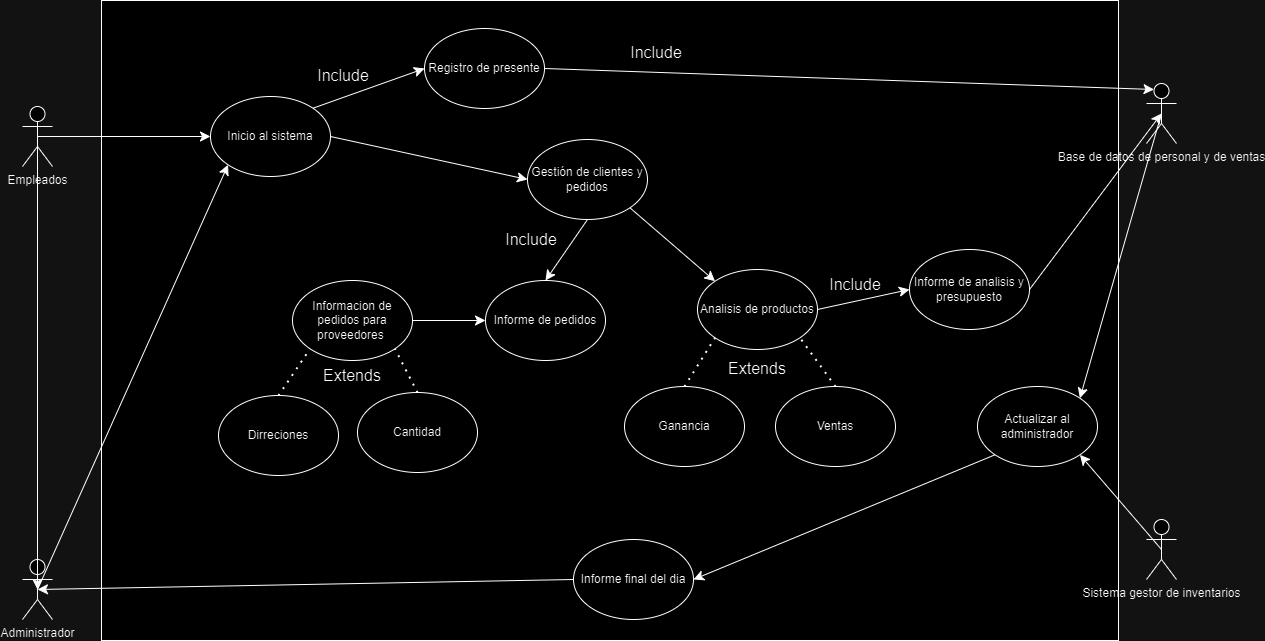

The diagram above was exported from draw.io. Its source (the exported page's mxGraphModel, read from the mxfile embedded in the PNG):
<mxGraphModel dx="2436" dy="1411" grid="0" gridSize="10" guides="1" tooltips="1" connect="1" arrows="1" fold="1" page="0" pageScale="1" pageWidth="827" pageHeight="1169" math="0" shadow="0">
  <root>
    <mxCell id="0" />
    <mxCell id="1" parent="0" />
    <mxCell id="WMoSFR3ZrKOIO0BV3l-t-40" value="" style="rounded=0;whiteSpace=wrap;html=1;" parent="1" vertex="1">
      <mxGeometry x="-177" y="-179" width="1017" height="640" as="geometry" />
    </mxCell>
    <mxCell id="WMoSFR3ZrKOIO0BV3l-t-1" value="Empleados" style="shape=umlActor;verticalLabelPosition=bottom;verticalAlign=top;html=1;outlineConnect=0;" parent="1" vertex="1">
      <mxGeometry x="-256" y="-73" width="30" height="60" as="geometry" />
    </mxCell>
    <mxCell id="WMoSFR3ZrKOIO0BV3l-t-2" value="Administrador" style="shape=umlActor;verticalLabelPosition=bottom;verticalAlign=top;html=1;outlineConnect=0;" parent="1" vertex="1">
      <mxGeometry x="-256" y="380" width="30" height="60" as="geometry" />
    </mxCell>
    <mxCell id="WMoSFR3ZrKOIO0BV3l-t-3" value="Sistema gestor de inventarios" style="shape=umlActor;verticalLabelPosition=bottom;verticalAlign=top;html=1;outlineConnect=0;" parent="1" vertex="1">
      <mxGeometry x="868" y="340" width="30" height="60" as="geometry" />
    </mxCell>
    <mxCell id="WMoSFR3ZrKOIO0BV3l-t-4" value="Base de datos de personal y de ventas" style="shape=umlActor;verticalLabelPosition=bottom;verticalAlign=top;html=1;outlineConnect=0;" parent="1" vertex="1">
      <mxGeometry x="868" y="-96" width="30" height="60" as="geometry" />
    </mxCell>
    <mxCell id="WMoSFR3ZrKOIO0BV3l-t-5" value="Gestión de clientes y pedidos" style="ellipse;whiteSpace=wrap;html=1;" parent="1" vertex="1">
      <mxGeometry x="249" y="-40" width="120" height="80" as="geometry" />
    </mxCell>
    <mxCell id="WMoSFR3ZrKOIO0BV3l-t-6" value="Ventas" style="ellipse;whiteSpace=wrap;html=1;" parent="1" vertex="1">
      <mxGeometry x="497" y="207" width="120" height="80" as="geometry" />
    </mxCell>
    <mxCell id="WMoSFR3ZrKOIO0BV3l-t-7" value="Ganancia" style="ellipse;whiteSpace=wrap;html=1;" parent="1" vertex="1">
      <mxGeometry x="346" y="207" width="120" height="80" as="geometry" />
    </mxCell>
    <mxCell id="WMoSFR3ZrKOIO0BV3l-t-8" value="Inicio al sistema" style="ellipse;whiteSpace=wrap;html=1;" parent="1" vertex="1">
      <mxGeometry x="-68" y="-83" width="120" height="80" as="geometry" />
    </mxCell>
    <mxCell id="WMoSFR3ZrKOIO0BV3l-t-9" value="Informacion de pedidos para proveedores&amp;nbsp;" style="ellipse;whiteSpace=wrap;html=1;" parent="1" vertex="1">
      <mxGeometry x="14" y="101" width="120" height="80" as="geometry" />
    </mxCell>
    <mxCell id="WMoSFR3ZrKOIO0BV3l-t-10" value="Informe de pedidos" style="ellipse;whiteSpace=wrap;html=1;" parent="1" vertex="1">
      <mxGeometry x="207" y="101" width="120" height="80" as="geometry" />
    </mxCell>
    <mxCell id="WMoSFR3ZrKOIO0BV3l-t-11" value="Dirreciones" style="ellipse;whiteSpace=wrap;html=1;" parent="1" vertex="1">
      <mxGeometry x="-60" y="216" width="120" height="80" as="geometry" />
    </mxCell>
    <mxCell id="WMoSFR3ZrKOIO0BV3l-t-12" value="Analisis de productos" style="ellipse;whiteSpace=wrap;html=1;" parent="1" vertex="1">
      <mxGeometry x="419" y="90" width="120" height="80" as="geometry" />
    </mxCell>
    <mxCell id="WMoSFR3ZrKOIO0BV3l-t-13" value="Informe de analisis y presupuesto" style="ellipse;whiteSpace=wrap;html=1;" parent="1" vertex="1">
      <mxGeometry x="631" y="70" width="120" height="80" as="geometry" />
    </mxCell>
    <mxCell id="WMoSFR3ZrKOIO0BV3l-t-14" value="Cantidad" style="ellipse;whiteSpace=wrap;html=1;" parent="1" vertex="1">
      <mxGeometry x="79" y="213" width="120" height="80" as="geometry" />
    </mxCell>
    <mxCell id="WMoSFR3ZrKOIO0BV3l-t-15" value="" style="endArrow=classic;html=1;rounded=0;fontSize=12;startSize=8;endSize=8;curved=1;exitX=0.5;exitY=0.5;exitDx=0;exitDy=0;exitPerimeter=0;entryX=0;entryY=0.5;entryDx=0;entryDy=0;" parent="1" source="WMoSFR3ZrKOIO0BV3l-t-1" target="WMoSFR3ZrKOIO0BV3l-t-8" edge="1">
      <mxGeometry width="50" height="50" relative="1" as="geometry">
        <mxPoint x="-225" y="210" as="sourcePoint" />
        <mxPoint x="-175" y="160" as="targetPoint" />
      </mxGeometry>
    </mxCell>
    <mxCell id="WMoSFR3ZrKOIO0BV3l-t-17" value="Registro de presente" style="ellipse;whiteSpace=wrap;html=1;" parent="1" vertex="1">
      <mxGeometry x="146" y="-151" width="120" height="80" as="geometry" />
    </mxCell>
    <mxCell id="WMoSFR3ZrKOIO0BV3l-t-18" value="" style="endArrow=classic;html=1;rounded=0;fontSize=12;startSize=8;endSize=8;curved=1;exitX=0.5;exitY=0.5;exitDx=0;exitDy=0;exitPerimeter=0;entryX=0;entryY=1;entryDx=0;entryDy=0;" parent="1" source="WMoSFR3ZrKOIO0BV3l-t-2" target="WMoSFR3ZrKOIO0BV3l-t-8" edge="1">
      <mxGeometry width="50" height="50" relative="1" as="geometry">
        <mxPoint x="-182" y="415" as="sourcePoint" />
        <mxPoint x="-132" y="365" as="targetPoint" />
      </mxGeometry>
    </mxCell>
    <mxCell id="WMoSFR3ZrKOIO0BV3l-t-19" value="" style="endArrow=classic;html=1;rounded=0;fontSize=12;startSize=8;endSize=8;curved=1;exitX=1;exitY=0;exitDx=0;exitDy=0;entryX=0;entryY=0.5;entryDx=0;entryDy=0;" parent="1" source="WMoSFR3ZrKOIO0BV3l-t-8" target="WMoSFR3ZrKOIO0BV3l-t-17" edge="1">
      <mxGeometry width="50" height="50" relative="1" as="geometry">
        <mxPoint x="145" y="78" as="sourcePoint" />
        <mxPoint x="195" y="28" as="targetPoint" />
      </mxGeometry>
    </mxCell>
    <mxCell id="WMoSFR3ZrKOIO0BV3l-t-20" value="" style="endArrow=classic;html=1;rounded=0;fontSize=12;startSize=8;endSize=8;curved=1;exitX=1;exitY=0.5;exitDx=0;exitDy=0;entryX=0;entryY=0.5;entryDx=0;entryDy=0;" parent="1" source="WMoSFR3ZrKOIO0BV3l-t-8" target="WMoSFR3ZrKOIO0BV3l-t-5" edge="1">
      <mxGeometry width="50" height="50" relative="1" as="geometry">
        <mxPoint x="96" y="100" as="sourcePoint" />
        <mxPoint x="146" y="50" as="targetPoint" />
      </mxGeometry>
    </mxCell>
    <mxCell id="WMoSFR3ZrKOIO0BV3l-t-22" value="" style="endArrow=classic;html=1;rounded=0;fontSize=12;startSize=8;endSize=8;curved=1;exitX=1;exitY=0.5;exitDx=0;exitDy=0;entryX=0.25;entryY=0.1;entryDx=0;entryDy=0;entryPerimeter=0;" parent="1" source="WMoSFR3ZrKOIO0BV3l-t-17" target="WMoSFR3ZrKOIO0BV3l-t-4" edge="1">
      <mxGeometry width="50" height="50" relative="1" as="geometry">
        <mxPoint x="729" y="-149" as="sourcePoint" />
        <mxPoint x="779" y="-199" as="targetPoint" />
      </mxGeometry>
    </mxCell>
    <mxCell id="WMoSFR3ZrKOIO0BV3l-t-23" value="" style="endArrow=classic;html=1;rounded=0;fontSize=12;startSize=8;endSize=8;curved=1;exitX=1;exitY=0.5;exitDx=0;exitDy=0;entryX=0.5;entryY=0.5;entryDx=0;entryDy=0;entryPerimeter=0;" parent="1" source="WMoSFR3ZrKOIO0BV3l-t-13" target="WMoSFR3ZrKOIO0BV3l-t-4" edge="1">
      <mxGeometry width="50" height="50" relative="1" as="geometry">
        <mxPoint x="966" y="283" as="sourcePoint" />
        <mxPoint x="1016" y="233" as="targetPoint" />
      </mxGeometry>
    </mxCell>
    <mxCell id="WMoSFR3ZrKOIO0BV3l-t-26" value="Actualizar al administrador" style="ellipse;whiteSpace=wrap;html=1;" parent="1" vertex="1">
      <mxGeometry x="699" y="207" width="120" height="80" as="geometry" />
    </mxCell>
    <mxCell id="WMoSFR3ZrKOIO0BV3l-t-27" value="" style="endArrow=classic;html=1;rounded=0;fontSize=12;startSize=8;endSize=8;curved=1;entryX=1;entryY=1;entryDx=0;entryDy=0;exitX=0.5;exitY=0.5;exitDx=0;exitDy=0;exitPerimeter=0;" parent="1" source="WMoSFR3ZrKOIO0BV3l-t-3" target="WMoSFR3ZrKOIO0BV3l-t-26" edge="1">
      <mxGeometry width="50" height="50" relative="1" as="geometry">
        <mxPoint x="955" y="536" as="sourcePoint" />
        <mxPoint x="1005" y="486" as="targetPoint" />
      </mxGeometry>
    </mxCell>
    <mxCell id="WMoSFR3ZrKOIO0BV3l-t-28" value="" style="endArrow=classic;html=1;rounded=0;fontSize=12;startSize=8;endSize=8;curved=1;exitX=0.5;exitY=0.5;exitDx=0;exitDy=0;exitPerimeter=0;entryX=1;entryY=0;entryDx=0;entryDy=0;" parent="1" source="WMoSFR3ZrKOIO0BV3l-t-4" target="WMoSFR3ZrKOIO0BV3l-t-26" edge="1">
      <mxGeometry width="50" height="50" relative="1" as="geometry">
        <mxPoint x="1155" y="219" as="sourcePoint" />
        <mxPoint x="1205" y="169" as="targetPoint" />
      </mxGeometry>
    </mxCell>
    <mxCell id="WMoSFR3ZrKOIO0BV3l-t-29" value="" style="endArrow=classic;html=1;rounded=0;fontSize=12;startSize=8;endSize=8;curved=1;exitX=1;exitY=1;exitDx=0;exitDy=0;entryX=0;entryY=0;entryDx=0;entryDy=0;" parent="1" source="WMoSFR3ZrKOIO0BV3l-t-5" target="WMoSFR3ZrKOIO0BV3l-t-12" edge="1">
      <mxGeometry width="50" height="50" relative="1" as="geometry">
        <mxPoint x="501.42640687119297" y="37.0042712474619" as="sourcePoint" />
        <mxPoint x="650" y="301.72" as="targetPoint" />
      </mxGeometry>
    </mxCell>
    <mxCell id="WMoSFR3ZrKOIO0BV3l-t-30" value="" style="endArrow=none;dashed=1;html=1;dashPattern=1 3;strokeWidth=2;rounded=0;fontSize=12;startSize=8;endSize=8;curved=1;entryX=0;entryY=1;entryDx=0;entryDy=0;exitX=0.5;exitY=0;exitDx=0;exitDy=0;" parent="1" source="WMoSFR3ZrKOIO0BV3l-t-7" target="WMoSFR3ZrKOIO0BV3l-t-12" edge="1">
      <mxGeometry width="50" height="50" relative="1" as="geometry">
        <mxPoint x="324" y="364" as="sourcePoint" />
        <mxPoint x="374" y="314" as="targetPoint" />
      </mxGeometry>
    </mxCell>
    <mxCell id="WMoSFR3ZrKOIO0BV3l-t-31" value="" style="endArrow=none;dashed=1;html=1;dashPattern=1 3;strokeWidth=2;rounded=0;fontSize=12;startSize=8;endSize=8;curved=1;entryX=1;entryY=1;entryDx=0;entryDy=0;exitX=0.5;exitY=0;exitDx=0;exitDy=0;" parent="1" source="WMoSFR3ZrKOIO0BV3l-t-6" target="WMoSFR3ZrKOIO0BV3l-t-12" edge="1">
      <mxGeometry width="50" height="50" relative="1" as="geometry">
        <mxPoint x="511" y="388" as="sourcePoint" />
        <mxPoint x="561" y="338" as="targetPoint" />
      </mxGeometry>
    </mxCell>
    <mxCell id="WMoSFR3ZrKOIO0BV3l-t-32" value="" style="endArrow=classic;html=1;rounded=0;fontSize=12;startSize=8;endSize=8;curved=1;exitX=1;exitY=0.5;exitDx=0;exitDy=0;entryX=0;entryY=0.5;entryDx=0;entryDy=0;" parent="1" source="WMoSFR3ZrKOIO0BV3l-t-12" target="WMoSFR3ZrKOIO0BV3l-t-13" edge="1">
      <mxGeometry width="50" height="50" relative="1" as="geometry">
        <mxPoint x="547" y="290.28" as="sourcePoint" />
        <mxPoint x="587" y="121.28" as="targetPoint" />
      </mxGeometry>
    </mxCell>
    <mxCell id="WMoSFR3ZrKOIO0BV3l-t-34" value="" style="endArrow=none;dashed=1;html=1;dashPattern=1 3;strokeWidth=2;rounded=0;fontSize=12;startSize=8;endSize=8;curved=1;entryX=0;entryY=1;entryDx=0;entryDy=0;exitX=0.5;exitY=0;exitDx=0;exitDy=0;" parent="1" source="WMoSFR3ZrKOIO0BV3l-t-11" target="WMoSFR3ZrKOIO0BV3l-t-9" edge="1">
      <mxGeometry width="50" height="50" relative="1" as="geometry">
        <mxPoint x="25" y="363" as="sourcePoint" />
        <mxPoint x="75" y="313" as="targetPoint" />
      </mxGeometry>
    </mxCell>
    <mxCell id="WMoSFR3ZrKOIO0BV3l-t-35" value="" style="endArrow=none;dashed=1;html=1;dashPattern=1 3;strokeWidth=2;rounded=0;fontSize=12;startSize=8;endSize=8;curved=1;entryX=1;entryY=1;entryDx=0;entryDy=0;exitX=0.5;exitY=0;exitDx=0;exitDy=0;" parent="1" source="WMoSFR3ZrKOIO0BV3l-t-14" target="WMoSFR3ZrKOIO0BV3l-t-9" edge="1">
      <mxGeometry width="50" height="50" relative="1" as="geometry">
        <mxPoint x="101" y="412" as="sourcePoint" />
        <mxPoint x="151" y="362" as="targetPoint" />
      </mxGeometry>
    </mxCell>
    <mxCell id="WMoSFR3ZrKOIO0BV3l-t-36" value="" style="endArrow=classic;html=1;rounded=0;fontSize=12;startSize=8;endSize=8;curved=1;exitX=0.5;exitY=0.5;exitDx=0;exitDy=0;exitPerimeter=0;entryX=0.5;entryY=0.5;entryDx=0;entryDy=0;entryPerimeter=0;" parent="1" source="WMoSFR3ZrKOIO0BV3l-t-1" target="WMoSFR3ZrKOIO0BV3l-t-2" edge="1">
      <mxGeometry width="50" height="50" relative="1" as="geometry">
        <mxPoint x="-445" y="609" as="sourcePoint" />
        <mxPoint x="-395" y="559" as="targetPoint" />
      </mxGeometry>
    </mxCell>
    <mxCell id="WMoSFR3ZrKOIO0BV3l-t-37" value="" style="endArrow=classic;html=1;rounded=0;fontSize=12;startSize=8;endSize=8;curved=1;exitX=1;exitY=0.5;exitDx=0;exitDy=0;entryX=0;entryY=0.5;entryDx=0;entryDy=0;" parent="1" source="WMoSFR3ZrKOIO0BV3l-t-9" target="WMoSFR3ZrKOIO0BV3l-t-10" edge="1">
      <mxGeometry width="50" height="50" relative="1" as="geometry">
        <mxPoint x="272" y="494" as="sourcePoint" />
        <mxPoint x="322" y="444" as="targetPoint" />
      </mxGeometry>
    </mxCell>
    <mxCell id="WMoSFR3ZrKOIO0BV3l-t-38" value="" style="endArrow=classic;html=1;rounded=0;fontSize=12;startSize=8;endSize=8;curved=1;exitX=0.5;exitY=1;exitDx=0;exitDy=0;entryX=0.5;entryY=0;entryDx=0;entryDy=0;" parent="1" source="WMoSFR3ZrKOIO0BV3l-t-5" target="WMoSFR3ZrKOIO0BV3l-t-10" edge="1">
      <mxGeometry width="50" height="50" relative="1" as="geometry">
        <mxPoint x="174" y="254" as="sourcePoint" />
        <mxPoint x="224" y="204" as="targetPoint" />
      </mxGeometry>
    </mxCell>
    <mxCell id="WMoSFR3ZrKOIO0BV3l-t-43" value="Informe final del dia" style="ellipse;whiteSpace=wrap;html=1;" parent="1" vertex="1">
      <mxGeometry x="295" y="360" width="120" height="80" as="geometry" />
    </mxCell>
    <mxCell id="WMoSFR3ZrKOIO0BV3l-t-44" value="" style="endArrow=classic;html=1;rounded=0;fontSize=12;startSize=8;endSize=8;curved=1;exitX=0;exitY=1;exitDx=0;exitDy=0;entryX=1;entryY=0.5;entryDx=0;entryDy=0;" parent="1" source="WMoSFR3ZrKOIO0BV3l-t-26" target="WMoSFR3ZrKOIO0BV3l-t-43" edge="1">
      <mxGeometry width="50" height="50" relative="1" as="geometry">
        <mxPoint x="953" y="349" as="sourcePoint" />
        <mxPoint x="1003" y="299" as="targetPoint" />
      </mxGeometry>
    </mxCell>
    <mxCell id="WMoSFR3ZrKOIO0BV3l-t-45" value="" style="endArrow=classic;html=1;rounded=0;fontSize=12;startSize=8;endSize=8;curved=1;entryX=0.5;entryY=0.5;entryDx=0;entryDy=0;entryPerimeter=0;exitX=0;exitY=0.5;exitDx=0;exitDy=0;" parent="1" source="WMoSFR3ZrKOIO0BV3l-t-43" target="WMoSFR3ZrKOIO0BV3l-t-2" edge="1">
      <mxGeometry width="50" height="50" relative="1" as="geometry">
        <mxPoint x="217" y="572" as="sourcePoint" />
        <mxPoint x="267" y="522" as="targetPoint" />
      </mxGeometry>
    </mxCell>
    <mxCell id="WMoSFR3ZrKOIO0BV3l-t-46" value="Include" style="text;html=1;align=center;verticalAlign=middle;whiteSpace=wrap;rounded=0;fontSize=16;" parent="1" vertex="1">
      <mxGeometry x="35" y="-119" width="60" height="30" as="geometry" />
    </mxCell>
    <mxCell id="WMoSFR3ZrKOIO0BV3l-t-47" value="Extends" style="text;html=1;align=center;verticalAlign=middle;whiteSpace=wrap;rounded=0;fontSize=16;" parent="1" vertex="1">
      <mxGeometry x="44" y="181" width="60" height="30" as="geometry" />
    </mxCell>
    <mxCell id="WMoSFR3ZrKOIO0BV3l-t-48" value="Extends" style="text;html=1;align=center;verticalAlign=middle;whiteSpace=wrap;rounded=0;fontSize=16;" parent="1" vertex="1">
      <mxGeometry x="449" y="174" width="60" height="30" as="geometry" />
    </mxCell>
    <mxCell id="WMoSFR3ZrKOIO0BV3l-t-49" value="Include" style="text;html=1;align=center;verticalAlign=middle;whiteSpace=wrap;rounded=0;fontSize=16;" parent="1" vertex="1">
      <mxGeometry x="348" y="-142" width="60" height="30" as="geometry" />
    </mxCell>
    <mxCell id="WMoSFR3ZrKOIO0BV3l-t-50" value="Include" style="text;html=1;align=center;verticalAlign=middle;whiteSpace=wrap;rounded=0;fontSize=16;" parent="1" vertex="1">
      <mxGeometry x="547" y="90" width="60" height="30" as="geometry" />
    </mxCell>
    <mxCell id="WMoSFR3ZrKOIO0BV3l-t-52" value="Include" style="text;html=1;align=center;verticalAlign=middle;whiteSpace=wrap;rounded=0;fontSize=16;" parent="1" vertex="1">
      <mxGeometry x="223" y="45" width="60" height="30" as="geometry" />
    </mxCell>
  </root>
</mxGraphModel>